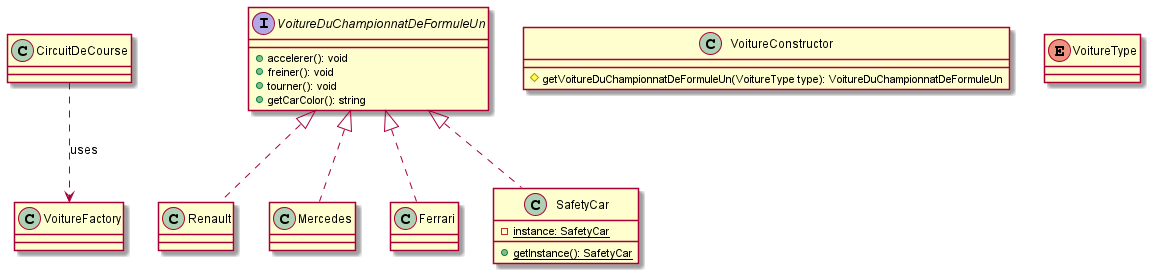

The diagram above was rendered by PlantUML. Its source (embedded in the PNG):
@startuml

class CircuitDeCourse
interface VoitureDuChampionnatDeFormuleUn {
     + accelerer(): void
     + freiner(): void
     + tourner(): void
     + getCarColor(): string
}
class Renault
class Mercedes
class Ferrari
class VoitureConstructor {
     # getVoitureDuChampionnatDeFormuleUn(VoitureType type): VoitureDuChampionnatDeFormuleUn
}
enum VoitureType

class SafetyCar {
    {static} - instance: SafetyCar
    {static} + getInstance(): SafetyCar
}
VoitureDuChampionnatDeFormuleUn <|.. SafetyCar
VoitureDuChampionnatDeFormuleUn <|.. Renault
VoitureDuChampionnatDeFormuleUn <|.. Mercedes
VoitureDuChampionnatDeFormuleUn <|.. Ferrari

CircuitDeCourse ..> VoitureFactory : uses

@enduml